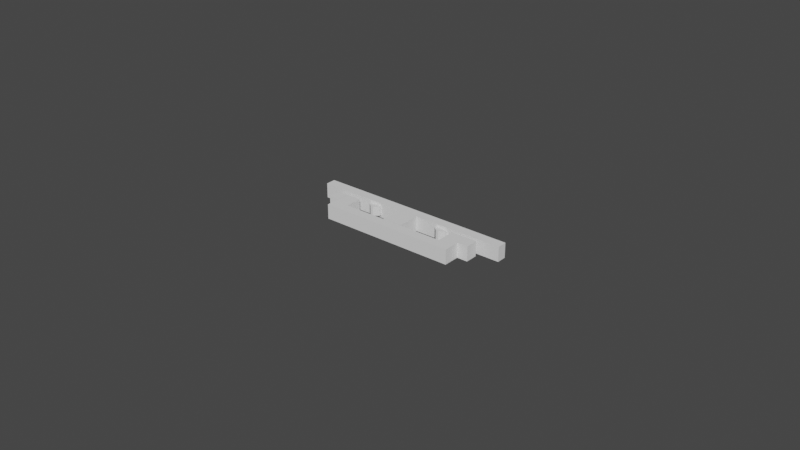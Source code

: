 # Source: FridgeShelfClips.blend  (saved by Blender 2.82.7; exported with 4.5.12 LTS)
import bpy
from mathutils import Matrix  # noqa: F401  (used for matrix-valued properties, if any)

bpy.ops.wm.read_factory_settings(use_empty=True)
scene = bpy.context.scene
scene.name = 'Scene'

# ---- collections
col_collection_1 = bpy.data.collections.new('Collection 1'); scene.collection.children.link(col_collection_1)

# ---- world
world_world = bpy.data.worlds.new('World'); scene.world = world_world
world_world.use_nodes = True; world_world.node_tree.nodes.clear()
_N = world_world.node_tree.nodes; _L = world_world.node_tree.links
n0 = _N.new('ShaderNodeOutputWorld'); n0.name = 'World Output'; n0.location = (300, 300)
n1 = _N.new('ShaderNodeBackground'); n1.name = 'Background'; n1.location = (10, 300)
n1.inputs[0].default_value = (0.05088, 0.05088, 0.05088, 1.0)
_L.new(n1.outputs[0], n0.inputs[0])
n0.is_active_output = True
world_world.color = (0.05088, 0.05088, 0.05088)
world_world.use_sun_shadow = False
world_world.sun_shadow_jitter_overblur = 0.0

# ---- meshes
me_cube = bpy.data.meshes.new('Cube')
me_cube.from_pydata([(-1.0, -1.0, -1.0), (-1.0, -1.0, 1.0), (-1.0, 1.0, -1.0), (-1.0, 1.0, 1.0), (1.0, -1.0, -1.0), (1.0, -1.0, 1.0), (1.0, 1.0, -1.0), (1.0, 1.0, 1.0)], [], [(0, 1, 3, 2), (2, 3, 7, 6), (6, 7, 5, 4), (4, 5, 1, 0), (2, 6, 4, 0), (7, 3, 1, 5)])
_uv = me_cube.uv_layers.new(name='UVMap')
_uv.uv.foreach_set('vector', [0.375, 0.0, 0.625, 0.0, 0.625, 0.25, 0.375, 0.25, 0.375, 0.25, 0.625, 0.25, 0.625, 0.5, 0.375, 0.5, 0.375, 0.5, 0.625, 0.5, 0.625, 0.75, 0.375, 0.75, 0.375, 0.75, 0.625, 0.75, 0.625, 1.0, 0.375, 1.0, 0.125, 0.5, 0.375, 0.5, 0.375, 0.75, 0.125, 0.75, 0.625, 0.5, 0.875, 0.5, 0.875, 0.75, 0.625, 0.75])
me_cube.use_remesh_fix_poles = True
me_cube.use_remesh_preserve_attributes = False
me_cube.use_mirror_vertex_groups = False
me_cube.update()
me_cube_001 = bpy.data.meshes.new('Cube.001')
me_cube_001.from_pydata([(-1.0, -1.0, -1.0), (-1.0, -1.0, 1.0), (-1.0, 1.0, -1.0), (-1.0, 1.0, 1.0), (1.0, -1.0, -1.0), (1.0, -1.0, 1.0), (1.0, 1.0, -1.0), (1.0, 1.0, 1.0)], [], [(0, 1, 3, 2), (2, 3, 7, 6), (6, 7, 5, 4), (4, 5, 1, 0), (2, 6, 4, 0), (7, 3, 1, 5)])
_uv = me_cube_001.uv_layers.new(name='UVMap')
_uv.uv.foreach_set('vector', [0.375, 0.0, 0.625, 0.0, 0.625, 0.25, 0.375, 0.25, 0.375, 0.25, 0.625, 0.25, 0.625, 0.5, 0.375, 0.5, 0.375, 0.5, 0.625, 0.5, 0.625, 0.75, 0.375, 0.75, 0.375, 0.75, 0.625, 0.75, 0.625, 1.0, 0.375, 1.0, 0.125, 0.5, 0.375, 0.5, 0.375, 0.75, 0.125, 0.75, 0.625, 0.5, 0.875, 0.5, 0.875, 0.75, 0.625, 0.75])
me_cube_001.use_remesh_fix_poles = True
me_cube_001.use_remesh_preserve_attributes = False
me_cube_001.use_mirror_vertex_groups = False
me_cube_001.update()
me_cube_002 = bpy.data.meshes.new('Cube.002')
me_cube_002.from_pydata([(-1.0, -1.0, -1.0), (-1.0, -1.0, 1.0), (-1.0, 1.0, -1.0), (-1.0, 1.0, 1.0), (1.0, -1.0, -1.0), (1.0, -1.0, 1.0), (1.0, 1.0, -1.0), (1.0, 1.0, 1.0)], [], [(0, 1, 3, 2), (2, 3, 7, 6), (6, 7, 5, 4), (4, 5, 1, 0), (2, 6, 4, 0), (7, 3, 1, 5)])
_uv = me_cube_002.uv_layers.new(name='UVMap')
_uv.uv.foreach_set('vector', [0.375, 0.0, 0.625, 0.0, 0.625, 0.25, 0.375, 0.25, 0.375, 0.25, 0.625, 0.25, 0.625, 0.5, 0.375, 0.5, 0.375, 0.5, 0.625, 0.5, 0.625, 0.75, 0.375, 0.75, 0.375, 0.75, 0.625, 0.75, 0.625, 1.0, 0.375, 1.0, 0.125, 0.5, 0.375, 0.5, 0.375, 0.75, 0.125, 0.75, 0.625, 0.5, 0.875, 0.5, 0.875, 0.75, 0.625, 0.75])
me_cube_002.use_remesh_fix_poles = True
me_cube_002.use_remesh_preserve_attributes = False
me_cube_002.use_mirror_vertex_groups = False
me_cube_002.update()
me_cube_003 = bpy.data.meshes.new('Cube.003')
me_cube_003.from_pydata([(-1.0, 1.0, -1.0), (-1.0, 1.0, 1.0), (1.0, 1.0, -1.0), (1.0, 1.0, 1.0), (1.0, -0.1942, -1.0), (0.1942, -1.0, -1.0), (0.1942, -1.0, 1.0), (1.0, -0.1942, 1.0), (-0.2087, -1.0, -1.0), (-1.0, -0.2087, -1.0), (-1.0, -0.2087, 1.0), (-0.2087, -1.0, 1.0)], [], [(5, 6, 11, 8), (0, 1, 3, 2), (3, 1, 10, 11, 6, 7), (2, 3, 7, 4), (6, 5, 4, 7), (9, 10, 1, 0), (8, 11, 10, 9), (0, 2, 4, 5, 8, 9)])
_uv = me_cube_003.uv_layers.new(name='UVMap')
_uv.uv.foreach_set('vector', [0.375, 0.8507, 0.625, 0.8507, 0.625, 0.9011, 0.375, 0.9011, 0.375, 0.25, 0.625, 0.25, 0.625, 0.5, 0.375, 0.5, 0.625, 0.5, 0.875, 0.5, 0.875, 0.6511, 0.7761, 0.75, 0.7257, 0.75, 0.625, 0.6493, 0.375, 0.5, 0.625, 0.5, 0.625, 0.6493, 0.375, 0.6493, 0.625, 0.8507, 0.375, 0.8507, 0.375, 0.6493, 0.625, 0.6493, 0.375, 0.09891, 0.625, 0.09891, 0.625, 0.25, 0.375, 0.25, 0.375, 0.9011, 0.625, 0.9011, 0.625, 1.0, 0.375, 1.0, 0.125, 0.5, 0.375, 0.5, 0.375, 0.6493, 0.2743, 0.75, 0.2239, 0.75, 0.125, 0.6511])
me_cube_003.use_remesh_fix_poles = True
me_cube_003.use_remesh_preserve_attributes = False
me_cube_003.use_mirror_vertex_groups = False
me_cube_003.update()

# ---- objects
ob_cube = bpy.data.objects.new('Cube', me_cube)
ob_cube_001 = bpy.data.objects.new('Cube.001', me_cube_001)
ob_cube_002 = bpy.data.objects.new('Cube.002', me_cube_002)
ob_cube_003 = bpy.data.objects.new('Cube.003', me_cube)
ob_cube_004 = bpy.data.objects.new('Cube.004', me_cube)
ob_cube_005 = bpy.data.objects.new('Cube.005', me_cube)
ob_cube_006 = bpy.data.objects.new('Cube.006', me_cube)
ob_cube_007 = bpy.data.objects.new('Cube.007', me_cube_003)
ob_cube_008 = bpy.data.objects.new('Cube.008', me_cube_003)

# ---- transforms, parenting, visibility, modifiers, constraints
ob_cube.location = (0.0, 0.0, 0.0)
ob_cube.scale = (0.02222, 0.001587, 0.002382)
ob_cube.lock_scale = (True, False, False)
ob_cube.lineart.crease_threshold = 0.0
ob_cube_001.location = (0.0, 0.005316, 0.0)
ob_cube_001.rotation_euler = (0.0, 0.0, 1.571)
ob_cube_001.scale = (0.00375, 0.003174, 0.002382)
ob_cube_001.lineart.crease_threshold = 0.0
ob_cube_002.location = (0.0, 0.01064, 0.0)
ob_cube_002.scale = (0.0325, 0.001587, 0.002381)
ob_cube_002.lineart.crease_threshold = 0.0
ob_cube_003.location = (-0.01971, 0.003889, 0.0)
ob_cube_003.scale = (0.0025, 0.00309, 0.002381)
ob_cube_003.lineart.crease_threshold = 0.0
ob_cube_004.location = (-0.02387, 0.004978, 0.0)
ob_cube_004.scale = (0.00175, 0.002, 0.002381)
ob_cube_004.lineart.crease_threshold = 0.0
ob_cube_005.location = (0.01974, 0.004595, 0.0)
ob_cube_005.scale = (0.0025, 0.00309, 0.002381)
ob_cube_005.lineart.crease_threshold = 0.0
ob_cube_006.location = (0.02397, 0.005685, 0.0)
ob_cube_006.scale = (0.00175, 0.002, 0.002381)
ob_cube_006.lineart.crease_threshold = 0.0
ob_cube_007.location = (0.01244, 0.008578, 0.0)
ob_cube_007.scale = (0.002, 0.0015, 0.0015)
ob_cube_007.lineart.crease_threshold = 0.0
ob_cube_008.location = (-0.01244, 0.008603, 0.0)
ob_cube_008.scale = (0.002, 0.0015, 0.0015)
ob_cube_008.lineart.crease_threshold = 0.0

# ---- collection membership
col_collection_1.objects.link(ob_cube)
col_collection_1.objects.link(ob_cube_001)
col_collection_1.objects.link(ob_cube_002)
col_collection_1.objects.link(ob_cube_003)
col_collection_1.objects.link(ob_cube_004)
col_collection_1.objects.link(ob_cube_005)
col_collection_1.objects.link(ob_cube_006)
col_collection_1.objects.link(ob_cube_007)
col_collection_1.objects.link(ob_cube_008)

# ---- scene / render settings (as saved in the file)
scene.frame_start = 1; scene.frame_end = 250; scene.frame_set(2)
scene.render.engine = 'BLENDER_EEVEE_NEXT'
scene.cycles.use_denoising = False
scene.cycles.samples = 128
scene.cycles.sampling_pattern = 'TABULATED_SOBOL'
scene.cycles.use_adaptive_sampling = False
scene.cycles.use_light_tree = False
scene.view_settings.view_transform = 'Filmic'
bpy.context.view_layer.update()

# ---- added for rendering (the .blend has no active camera and no usable light): camera, sun
cam_auto = bpy.data.cameras.new('AutoCamera')
cam_auto.lens = 50.0
cam_auto.sensor_width = 36.0
cam_auto.clip_end = 1000.0
ob_auto_camera = bpy.data.objects.new('AutoCamera', cam_auto)
scene.collection.objects.link(ob_auto_camera)
ob_auto_camera.location = (0.185045, -0.216735, 0.148036)
ob_auto_camera.rotation_euler = (1.09748, -7.21219e-08, 0.694738)
scene.camera = ob_auto_camera
light_auto_sun = bpy.data.lights.new('AutoSun', 'SUN')
light_auto_sun.energy = 3.0
light_auto_sun.angle = 0.0523599
ob_auto_sun = bpy.data.objects.new('AutoSun', light_auto_sun)
scene.collection.objects.link(ob_auto_sun)
ob_auto_sun.rotation_euler = (0.872665, 0.174533, 0.523599)
bpy.context.view_layer.update()
